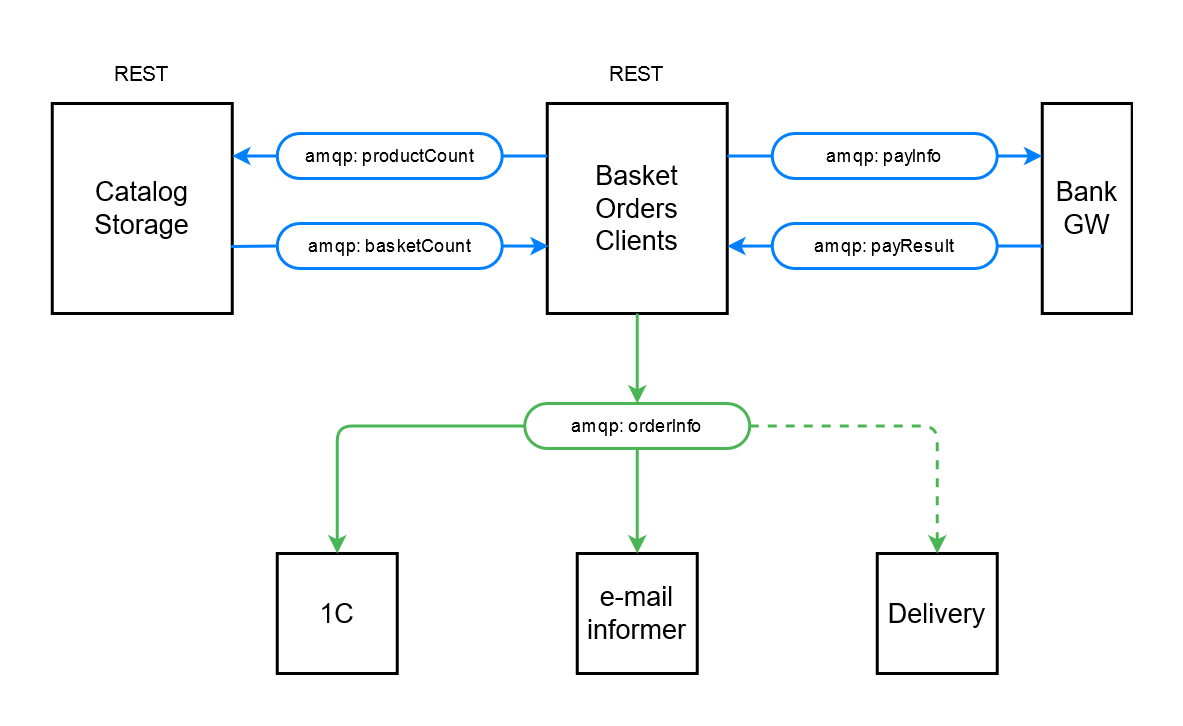

The diagram above was exported from draw.io. Its source (the exported page's mxGraphModel, read from the mxfile embedded in the PNG):
<mxGraphModel dx="1038" dy="575" grid="1" gridSize="10" guides="1" tooltips="1" connect="1" arrows="1" fold="1" page="1" pageScale="1" pageWidth="827" pageHeight="1169" math="0" shadow="0">
  <root>
    <mxCell id="0" />
    <mxCell id="1" parent="0" />
    <mxCell id="oAT1_SbdGuK3e-yrU4-R-2" value="&lt;div&gt;&lt;font style=&quot;font-size: 18px&quot;&gt;Catalog&lt;/font&gt;&lt;/div&gt;&lt;div&gt;&lt;font style=&quot;font-size: 18px&quot;&gt;Storage&lt;br&gt;&lt;/font&gt;&lt;/div&gt;" style="rounded=0;whiteSpace=wrap;html=1;strokeWidth=2;" vertex="1" parent="1">
      <mxGeometry x="30" y="130" width="120" height="140" as="geometry" />
    </mxCell>
    <mxCell id="oAT1_SbdGuK3e-yrU4-R-3" value="&lt;div&gt;&lt;font style=&quot;font-size: 18px&quot;&gt;Basket&lt;/font&gt;&lt;/div&gt;&lt;div&gt;&lt;font style=&quot;font-size: 18px&quot;&gt;Orders&lt;/font&gt;&lt;/div&gt;&lt;div&gt;&lt;font style=&quot;font-size: 18px&quot;&gt;Clients&lt;br&gt;&lt;/font&gt;&lt;/div&gt;" style="rounded=0;whiteSpace=wrap;html=1;strokeWidth=2;" vertex="1" parent="1">
      <mxGeometry x="360" y="130" width="120" height="140" as="geometry" />
    </mxCell>
    <mxCell id="oAT1_SbdGuK3e-yrU4-R-4" value="&lt;div style=&quot;font-size: 18px&quot;&gt;&lt;font style=&quot;font-size: 18px&quot;&gt;Bank&lt;/font&gt;&lt;/div&gt;&lt;div style=&quot;font-size: 18px&quot;&gt;&lt;font style=&quot;font-size: 18px&quot;&gt;GW&lt;/font&gt;&lt;/div&gt;" style="rounded=0;whiteSpace=wrap;html=1;strokeWidth=2;" vertex="1" parent="1">
      <mxGeometry x="690" y="130" width="60" height="140" as="geometry" />
    </mxCell>
    <mxCell id="oAT1_SbdGuK3e-yrU4-R-5" value="amqp: productCount" style="rounded=1;whiteSpace=wrap;html=1;arcSize=50;strokeColor=#007FFF;strokeWidth=2;" vertex="1" parent="1">
      <mxGeometry x="180" y="150" width="150" height="30" as="geometry" />
    </mxCell>
    <mxCell id="oAT1_SbdGuK3e-yrU4-R-6" value="amqp: basketCount" style="rounded=1;whiteSpace=wrap;html=1;arcSize=50;strokeColor=#007FFF;strokeWidth=2;" vertex="1" parent="1">
      <mxGeometry x="180" y="210" width="150" height="30" as="geometry" />
    </mxCell>
    <mxCell id="oAT1_SbdGuK3e-yrU4-R-7" value="amqp: payInfo" style="rounded=1;whiteSpace=wrap;html=1;arcSize=50;strokeColor=#007FFF;strokeWidth=2;" vertex="1" parent="1">
      <mxGeometry x="510" y="150" width="150" height="30" as="geometry" />
    </mxCell>
    <mxCell id="oAT1_SbdGuK3e-yrU4-R-8" value="amqp: payResult" style="rounded=1;whiteSpace=wrap;html=1;arcSize=50;strokeColor=#007FFF;strokeWidth=2;" vertex="1" parent="1">
      <mxGeometry x="510" y="210" width="150" height="30" as="geometry" />
    </mxCell>
    <mxCell id="oAT1_SbdGuK3e-yrU4-R-11" value="" style="endArrow=classic;html=1;exitX=0;exitY=0.5;exitDx=0;exitDy=0;entryX=1;entryY=0.25;entryDx=0;entryDy=0;strokeWidth=2;strokeColor=#007FFF;rounded=1;" edge="1" parent="1" source="oAT1_SbdGuK3e-yrU4-R-5" target="oAT1_SbdGuK3e-yrU4-R-2">
      <mxGeometry width="50" height="50" relative="1" as="geometry">
        <mxPoint x="390" y="290" as="sourcePoint" />
        <mxPoint x="440" y="240" as="targetPoint" />
      </mxGeometry>
    </mxCell>
    <mxCell id="oAT1_SbdGuK3e-yrU4-R-12" value="" style="endArrow=none;html=1;strokeColor=#007FFF;strokeWidth=2;exitX=1;exitY=0.5;exitDx=0;exitDy=0;entryX=0;entryY=0.25;entryDx=0;entryDy=0;" edge="1" parent="1" source="oAT1_SbdGuK3e-yrU4-R-5" target="oAT1_SbdGuK3e-yrU4-R-3">
      <mxGeometry width="50" height="50" relative="1" as="geometry">
        <mxPoint x="390" y="290" as="sourcePoint" />
        <mxPoint x="440" y="240" as="targetPoint" />
      </mxGeometry>
    </mxCell>
    <mxCell id="oAT1_SbdGuK3e-yrU4-R-14" value="" style="endArrow=classic;html=1;strokeColor=#007FFF;strokeWidth=2;exitX=1;exitY=0.5;exitDx=0;exitDy=0;entryX=0.008;entryY=0.679;entryDx=0;entryDy=0;entryPerimeter=0;" edge="1" parent="1" source="oAT1_SbdGuK3e-yrU4-R-6" target="oAT1_SbdGuK3e-yrU4-R-3">
      <mxGeometry width="50" height="50" relative="1" as="geometry">
        <mxPoint x="390" y="290" as="sourcePoint" />
        <mxPoint x="440" y="240" as="targetPoint" />
      </mxGeometry>
    </mxCell>
    <mxCell id="oAT1_SbdGuK3e-yrU4-R-17" value="" style="endArrow=none;html=1;strokeColor=#007FFF;strokeWidth=2;exitX=0;exitY=0.5;exitDx=0;exitDy=0;entryX=0.994;entryY=0.681;entryDx=0;entryDy=0;entryPerimeter=0;" edge="1" parent="1" source="oAT1_SbdGuK3e-yrU4-R-6" target="oAT1_SbdGuK3e-yrU4-R-2">
      <mxGeometry width="50" height="50" relative="1" as="geometry">
        <mxPoint x="390" y="290" as="sourcePoint" />
        <mxPoint x="210" y="300" as="targetPoint" />
      </mxGeometry>
    </mxCell>
    <mxCell id="oAT1_SbdGuK3e-yrU4-R-20" value="" style="endArrow=classic;html=1;strokeColor=#007FFF;strokeWidth=2;exitX=0;exitY=0.5;exitDx=0;exitDy=0;entryX=1;entryY=0.679;entryDx=0;entryDy=0;entryPerimeter=0;" edge="1" parent="1" source="oAT1_SbdGuK3e-yrU4-R-8" target="oAT1_SbdGuK3e-yrU4-R-3">
      <mxGeometry width="50" height="50" relative="1" as="geometry">
        <mxPoint x="390" y="290" as="sourcePoint" />
        <mxPoint x="580" y="300" as="targetPoint" />
      </mxGeometry>
    </mxCell>
    <mxCell id="oAT1_SbdGuK3e-yrU4-R-21" value="" style="endArrow=none;html=1;strokeColor=#007FFF;strokeWidth=2;entryX=0;entryY=0.5;entryDx=0;entryDy=0;exitX=1;exitY=0.25;exitDx=0;exitDy=0;" edge="1" parent="1" source="oAT1_SbdGuK3e-yrU4-R-3" target="oAT1_SbdGuK3e-yrU4-R-7">
      <mxGeometry width="50" height="50" relative="1" as="geometry">
        <mxPoint x="390" y="290" as="sourcePoint" />
        <mxPoint x="440" y="240" as="targetPoint" />
      </mxGeometry>
    </mxCell>
    <mxCell id="oAT1_SbdGuK3e-yrU4-R-22" value="" style="endArrow=classic;html=1;strokeColor=#007FFF;strokeWidth=2;exitX=1;exitY=0.5;exitDx=0;exitDy=0;entryX=0;entryY=0.25;entryDx=0;entryDy=0;" edge="1" parent="1" source="oAT1_SbdGuK3e-yrU4-R-7" target="oAT1_SbdGuK3e-yrU4-R-4">
      <mxGeometry width="50" height="50" relative="1" as="geometry">
        <mxPoint x="390" y="290" as="sourcePoint" />
        <mxPoint x="440" y="240" as="targetPoint" />
      </mxGeometry>
    </mxCell>
    <mxCell id="oAT1_SbdGuK3e-yrU4-R-23" value="" style="endArrow=none;html=1;strokeColor=#007FFF;strokeWidth=2;entryX=1;entryY=0.5;entryDx=0;entryDy=0;" edge="1" parent="1" target="oAT1_SbdGuK3e-yrU4-R-8">
      <mxGeometry width="50" height="50" relative="1" as="geometry">
        <mxPoint x="690" y="225" as="sourcePoint" />
        <mxPoint x="440" y="240" as="targetPoint" />
      </mxGeometry>
    </mxCell>
    <mxCell id="oAT1_SbdGuK3e-yrU4-R-25" value="&lt;font style=&quot;font-size: 14px&quot;&gt;REST&lt;/font&gt;" style="text;html=1;strokeColor=none;fillColor=none;align=center;verticalAlign=middle;whiteSpace=wrap;rounded=0;" vertex="1" parent="1">
      <mxGeometry x="60" y="95" width="60" height="30" as="geometry" />
    </mxCell>
    <mxCell id="oAT1_SbdGuK3e-yrU4-R-26" value="&lt;font style=&quot;font-size: 14px&quot;&gt;REST&lt;/font&gt;" style="text;html=1;strokeColor=none;fillColor=none;align=center;verticalAlign=middle;whiteSpace=wrap;rounded=0;" vertex="1" parent="1">
      <mxGeometry x="390" y="95" width="60" height="30" as="geometry" />
    </mxCell>
    <mxCell id="oAT1_SbdGuK3e-yrU4-R-27" value="&lt;div style=&quot;font-size: 18px&quot;&gt;&lt;font style=&quot;font-size: 18px&quot;&gt;e-mail&lt;/font&gt;&lt;/div&gt;&lt;div style=&quot;font-size: 18px&quot;&gt;&lt;font style=&quot;font-size: 18px&quot;&gt;informer&lt;br&gt;&lt;/font&gt;&lt;/div&gt;" style="rounded=0;whiteSpace=wrap;html=1;strokeWidth=2;" vertex="1" parent="1">
      <mxGeometry x="380" y="430" width="80" height="80" as="geometry" />
    </mxCell>
    <mxCell id="oAT1_SbdGuK3e-yrU4-R-28" value="&lt;font style=&quot;font-size: 18px&quot;&gt;Delivery&lt;/font&gt;" style="rounded=0;whiteSpace=wrap;html=1;strokeWidth=2;" vertex="1" parent="1">
      <mxGeometry x="580" y="430" width="80" height="80" as="geometry" />
    </mxCell>
    <mxCell id="oAT1_SbdGuK3e-yrU4-R-29" value="&lt;div style=&quot;font-size: 18px&quot;&gt;&lt;font style=&quot;font-size: 18px&quot;&gt;1C&lt;br&gt;&lt;/font&gt;&lt;/div&gt;" style="rounded=0;whiteSpace=wrap;html=1;strokeWidth=2;" vertex="1" parent="1">
      <mxGeometry x="180" y="430" width="80" height="80" as="geometry" />
    </mxCell>
    <mxCell id="oAT1_SbdGuK3e-yrU4-R-38" value="amqp: orderInfo" style="rounded=1;whiteSpace=wrap;html=1;arcSize=50;strokeColor=#4AB555;strokeWidth=2;" vertex="1" parent="1">
      <mxGeometry x="345" y="330" width="150" height="30" as="geometry" />
    </mxCell>
    <mxCell id="oAT1_SbdGuK3e-yrU4-R-39" value="" style="endArrow=classic;html=1;strokeColor=#4AB555;strokeWidth=2;exitX=0.5;exitY=1;exitDx=0;exitDy=0;entryX=0.5;entryY=0;entryDx=0;entryDy=0;fillColor=#cdeb8b;" edge="1" parent="1" source="oAT1_SbdGuK3e-yrU4-R-3" target="oAT1_SbdGuK3e-yrU4-R-38">
      <mxGeometry width="50" height="50" relative="1" as="geometry">
        <mxPoint x="340" y="235" as="sourcePoint" />
        <mxPoint x="370.96000000000004" y="235.05999999999995" as="targetPoint" />
      </mxGeometry>
    </mxCell>
    <mxCell id="oAT1_SbdGuK3e-yrU4-R-40" value="" style="endArrow=classic;html=1;strokeColor=#4AB555;strokeWidth=2;exitX=0.5;exitY=1;exitDx=0;exitDy=0;entryX=0.5;entryY=0;entryDx=0;entryDy=0;fillColor=#cdeb8b;" edge="1" parent="1" source="oAT1_SbdGuK3e-yrU4-R-38" target="oAT1_SbdGuK3e-yrU4-R-27">
      <mxGeometry width="50" height="50" relative="1" as="geometry">
        <mxPoint x="430" y="280" as="sourcePoint" />
        <mxPoint x="430" y="340" as="targetPoint" />
      </mxGeometry>
    </mxCell>
    <mxCell id="oAT1_SbdGuK3e-yrU4-R-41" value="" style="endArrow=classic;html=1;strokeColor=#4AB555;strokeWidth=2;exitX=0;exitY=0.5;exitDx=0;exitDy=0;entryX=0.5;entryY=0;entryDx=0;entryDy=0;fillColor=#cdeb8b;" edge="1" parent="1" source="oAT1_SbdGuK3e-yrU4-R-38" target="oAT1_SbdGuK3e-yrU4-R-29">
      <mxGeometry width="50" height="50" relative="1" as="geometry">
        <mxPoint x="430" y="370" as="sourcePoint" />
        <mxPoint x="430" y="440" as="targetPoint" />
        <Array as="points">
          <mxPoint x="220" y="345" />
        </Array>
      </mxGeometry>
    </mxCell>
    <mxCell id="oAT1_SbdGuK3e-yrU4-R-42" value="" style="endArrow=classic;html=1;strokeColor=#4AB555;strokeWidth=2;exitX=1;exitY=0.5;exitDx=0;exitDy=0;entryX=0.5;entryY=0;entryDx=0;entryDy=0;fillColor=#cdeb8b;dashed=1;" edge="1" parent="1" source="oAT1_SbdGuK3e-yrU4-R-38" target="oAT1_SbdGuK3e-yrU4-R-28">
      <mxGeometry width="50" height="50" relative="1" as="geometry">
        <mxPoint x="430" y="370" as="sourcePoint" />
        <mxPoint x="430" y="440" as="targetPoint" />
        <Array as="points">
          <mxPoint x="620" y="345" />
        </Array>
      </mxGeometry>
    </mxCell>
  </root>
</mxGraphModel>